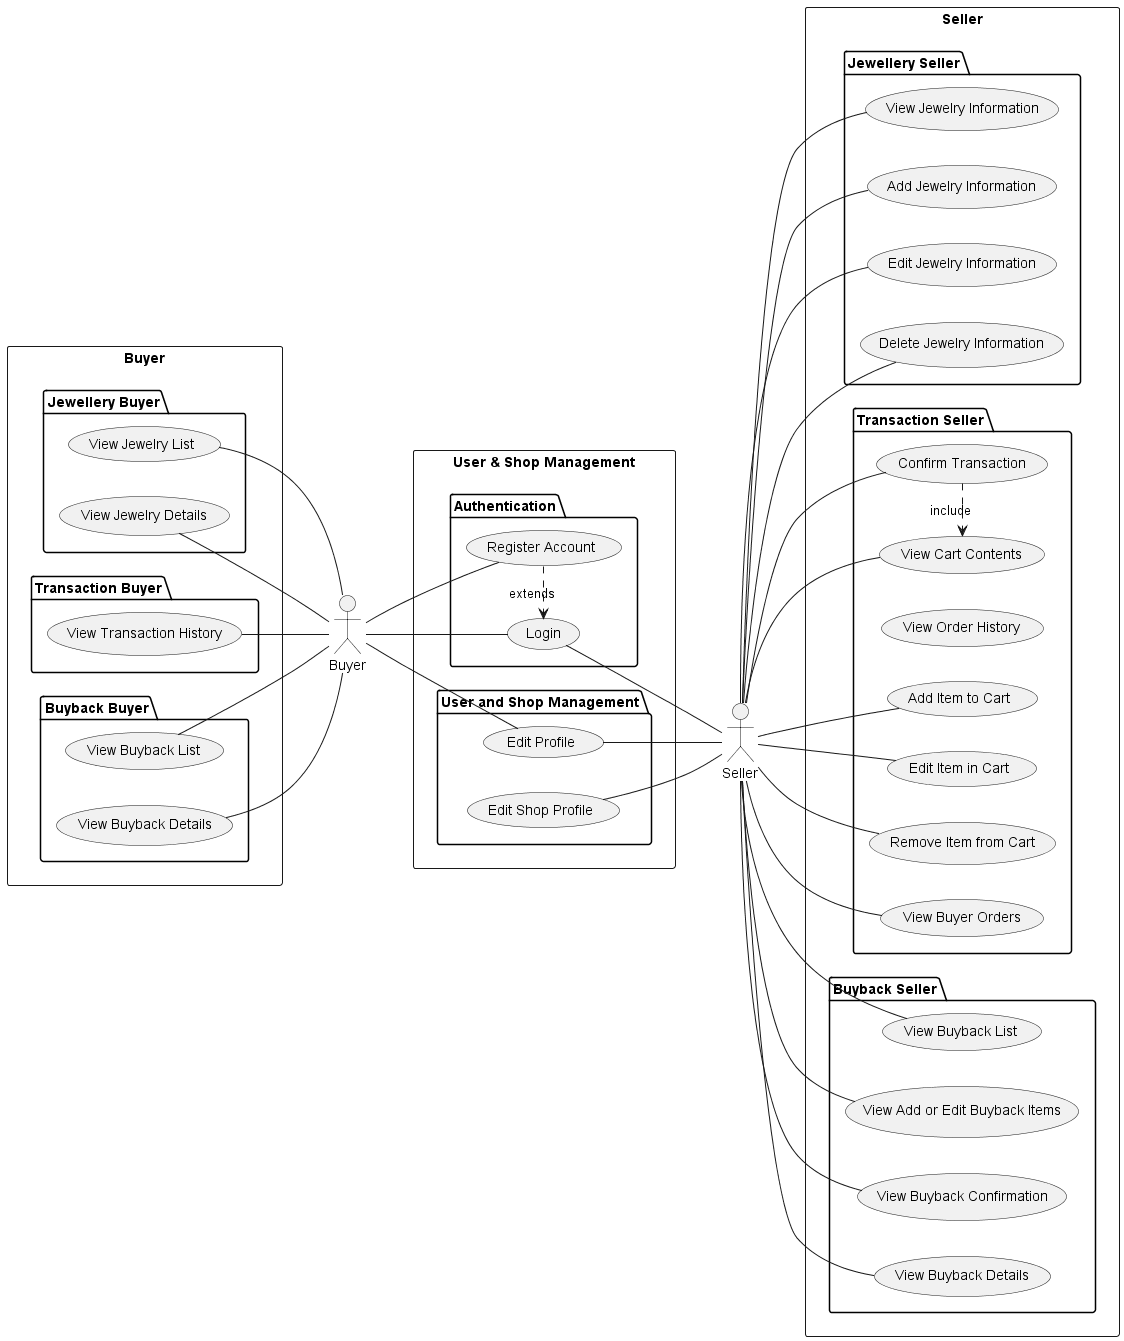

The diagram above was rendered by PlantUML. Its source (embedded in the PNG):
@startuml
' Set diagram direction from left to right
left to right direction

' Define actors in the system
actor "Buyer"
actor "Seller"

' Define the system boundary for User & Shop Management
rectangle "User & Shop Management" {
    ' Package for Authentication related use cases
    package "Authentication" {
        ' Use case for user registration
        usecase "Register Account" as UC_Register
        ' Use case for user login
        usecase "Login" as UC_Login
    }

    ' Package for User and Shop profile management use cases
    package "User and Shop Management" {
        ' Use case for editing user profile
        usecase "Edit Profile" as UC_EditProfile
        ' Use case for editing shop profile (likely for Seller)
        usecase "Edit Shop Profile" as UC_EditShopProfile
    }
}

' Define the system boundary for Buyer specific actions
rectangle "Buyer" {
    ' Package for Jewellery viewing use cases for Buyer
    package "Jewellery Buyer" {
        ' Use case for viewing the list of jewelry
        usecase "View Jewelry List" as UC_ViewList
        ' Use case for viewing details of a specific jewelry item
        usecase "View Jewelry Details" as UC_ViewDetails
    }

    ' Package for Buyer's transaction history use cases
    package "Transaction Buyer" {
        ' Use case for viewing the buyer's transaction history
        usecase "View Transaction History" as UC_TransactionHistory
    }

    ' Package for Buyer's buyback (beli kembali) use cases (Iteration 3)
    package "Buyback Buyer" {
        ' Use case for viewing the list of previous buyback transactions for the buyer
        usecase "View Buyback List" as UC_ViewBuybackListForBuyer
        ' Use case for viewing details of a specific buyback transaction for the buyer
        usecase "View Buyback Details" as UC_ViewBuybackDetailsForBuyer
    }
}

' Define the system boundary for Seller specific actions
rectangle "Seller" {
    ' Package for Jewellery management use cases for Seller
    package "Jewellery Seller" {
        ' Use case for viewing information about jewelry (their own stock)
        usecase "View Jewelry Information" as UC_ViewInfo
        ' Use case for adding new jewelry information (to their stock)
        usecase "Add Jewelry Information" as UC_AddInfo
        ' Use case for editing existing jewelry information
        usecase "Edit Jewelry Information" as UC_EditInfo
        ' Use case for deleting jewelry information
        usecase "Delete Jewelry Information" as UC_DeleteInfo
    }

    ' Package for Seller's transaction related use cases
    package "Transaction Seller" {
        ' Use case for viewing the history of orders made by buyers
        usecase "View Order History" as UC_BuyerHistory
        ' Use case for adding an item to a (seller-managed?) cart - potentially for creating a new order/transaction
        usecase "Add Item to Cart" as UC_SellerAddItem
        ' Use case for editing an item in the (seller-managed?) cart
        usecase "Edit Item in Cart" as UC_SellerEditItem
        ' Use case for removing an item from the (seller-managed?) cart
        usecase "Remove Item from Cart" as UC_SellerDeleteItem
        ' Use case for viewing the contents of the (seller-managed?) cart
        usecase "View Cart Contents" as UC_SellerViewCart
        ' Use case for confirming a transaction (based on the cart)
        usecase "Confirm Transaction" as UC_SellerConfirm
        ' Use case for viewing orders placed by buyers (similar to View Order History?)
        usecase "View Buyer Orders" as UC_SellerViewOrders
    }

    ' Package for Seller's buyback (beli kembali) use cases (Iteration 3)
    package "Buyback Seller" {
        usecase "View Users list for buyback" as UC_ViewBuybackListForSeller
        usecase "View Add or Edit Buyback Items" as UC_ViewEditBuybackItem
        usecase "View Buyback Confirmation" as UC_ViewBuybackConfirmation
        usecase "View Buyback List" as UC_ViewBuybackListForSeller
        usecase "View Buyback Details" as UC_ViewBuybackDetailsForSeller
    }
}

' Define relationships between actors and use cases

' Buyer relationships
"Buyer" -- UC_Register
"Buyer" -- UC_Login
"Buyer" -- UC_EditProfile
UC_ViewList -- "Buyer"
UC_ViewDetails -- "Buyer"
UC_TransactionHistory -- "Buyer"
UC_ViewBuybackListForBuyer -- "Buyer"
UC_ViewBuybackDetailsForBuyer -- "Buyer"

' Seller relationships
UC_Login -- "Seller"
UC_EditProfile -- "Seller"
UC_EditShopProfile -- "Seller"
"Seller" -- UC_AddInfo
"Seller" -- UC_EditInfo
"Seller" -- UC_DeleteInfo
"Seller" -- UC_SellerAddItem
"Seller" -- UC_ViewInfo
"Seller" -- UC_SellerEditItem
"Seller" -- UC_SellerDeleteItem
"Seller" -- UC_SellerViewCart
"Seller" -- UC_SellerConfirm
"Seller" -- UC_SellerViewOrders

' Seller Buyback relationships
"Seller" -- UC_ViewEditBuybackItem
"Seller" -- UC_ViewBuybackConfirmation
"Seller" -- UC_ViewBuybackListForSeller
"Seller" -- UC_ViewBuybackDetailsForSeller


' Define relationships between use cases

' Extends relationship: Register extends Login (meaning registration might reuse login functionality or lead to login)
UC_Register .> UC_Login : extends
' Include relationship: Confirm Transaction includes View Cart Contents (viewing cart is part of confirming)
UC_SellerConfirm .> UC_SellerViewCart : include
' Include relationship: Access Customer Order Details includes Access Customer Orders by Phone (need to list orders first)
' UC_AccessCustomerOrderDetails .> UC_AccessCustomerOrders : include
' Include relationship: Buyback Items includes Access Customer Order Details (need order details to buyback)
' UC_BuybackItems .> UC_AccessOrderDetails : include
' Include relationship: View/Edit Buyback Price includes Buyback Items (price is determined during buyback)
' UC_ViewEditBuybackPrice .> UC_BuybackItems : include


' End of the diagram definition
@enduml